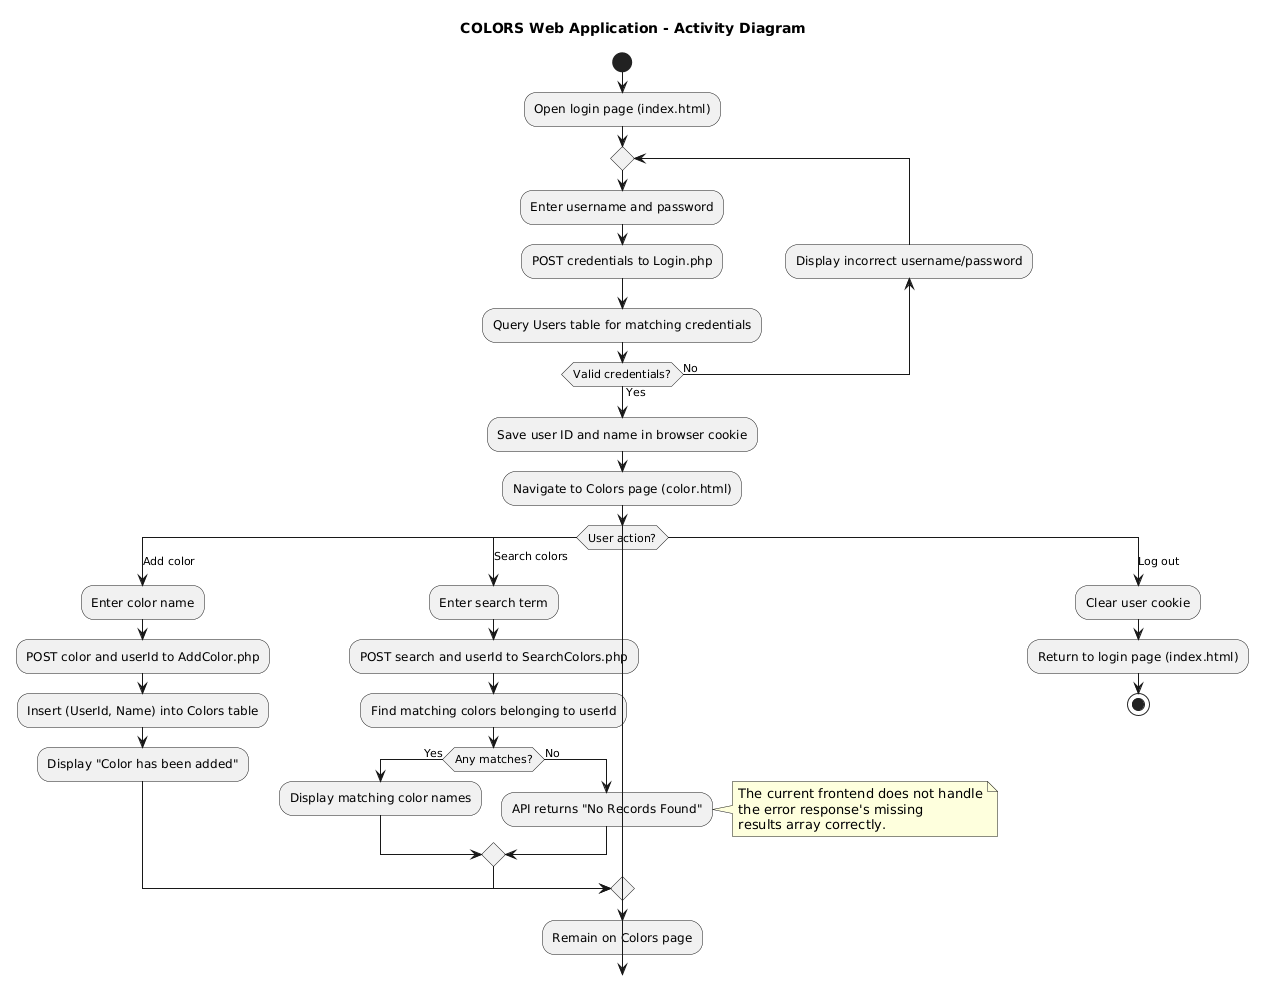

The diagram above was rendered by PlantUML. Its source (embedded in the PNG):
@startuml
title COLORS Web Application - Activity Diagram

skinparam shadowing false
skinparam backgroundColor white

start
:Open login page (index.html);

repeat
  :Enter username and password;
  :POST credentials to Login.php;
  :Query Users table for matching credentials;
  backward :Display incorrect username/password;
repeat while (Valid credentials?) is (No) not (Yes)

:Save user ID and name in browser cookie;
:Navigate to Colors page (color.html);

label chooseAction

switch (User action?)
  case (Add color)
    :Enter color name;
    :POST color and userId to AddColor.php;
    :Insert (UserId, Name) into Colors table;
    :Display "Color has been added";

  case (Search colors)
    :Enter search term;
    :POST search and userId to SearchColors.php;
    :Find matching colors belonging to userId;

    if (Any matches?) then (Yes)
      :Display matching color names;
    else (No)
      :API returns "No Records Found";
      note right
        The current frontend does not handle
        the error response's missing
        results array correctly.
      end note
    endif

  case (Log out)
    :Clear user cookie;
    :Return to login page (index.html);
    stop
endswitch

:Remain on Colors page;
goto chooseAction
@enduml